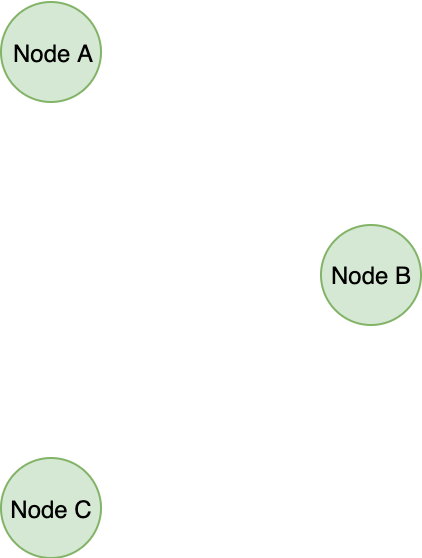

The diagram above was exported from draw.io. Its source (the exported page's mxGraphModel, read from the mxfile embedded in the PNG):
<mxGraphModel dx="802" dy="573" grid="1" gridSize="10" guides="1" tooltips="1" connect="1" arrows="1" fold="0" page="1" pageScale="1" pageWidth="1169" pageHeight="827" math="0" shadow="0">
  <root>
    <mxCell id="0" />
    <mxCell id="1" parent="0" />
    <mxCell id="VMrcielvxoTU7WFkx7Qv-7" value="Node A" style="ellipse;whiteSpace=wrap;html=1;aspect=fixed;align=center;fillColor=#d5e8d4;strokeColor=#82b366;" parent="1" vertex="1">
      <mxGeometry x="490" y="81.5" width="50" height="50" as="geometry" />
    </mxCell>
    <mxCell id="VMrcielvxoTU7WFkx7Qv-8" value="Node B" style="ellipse;whiteSpace=wrap;html=1;aspect=fixed;align=center;fillColor=#d5e8d4;strokeColor=#82b366;" parent="1" vertex="1">
      <mxGeometry x="650" y="193" width="50" height="50" as="geometry" />
    </mxCell>
    <mxCell id="VMrcielvxoTU7WFkx7Qv-9" value="Node C" style="ellipse;whiteSpace=wrap;html=1;aspect=fixed;align=center;fillColor=#d5e8d4;strokeColor=#82b366;" parent="1" vertex="1">
      <mxGeometry x="490" y="309.5" width="50" height="50" as="geometry" />
    </mxCell>
  </root>
</mxGraphModel>